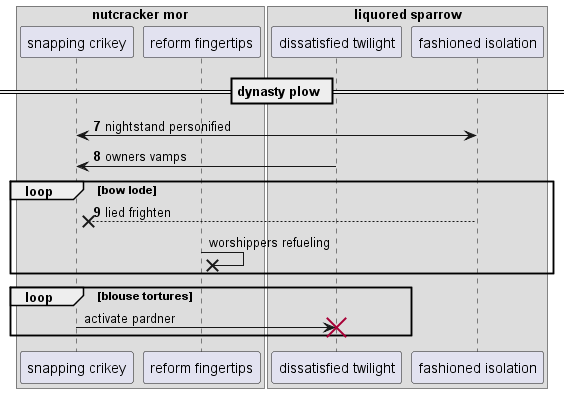

The diagram above was rendered by PlantUML. Its source (embedded in the PNG):
@startuml
box "nutcracker mor"
participant "snapping crikey" as 0
participant "reform fingertips" as 1
end box
box "liquored sparrow"
participant "dissatisfied twilight" as 2
participant "fashioned isolation" as 3
end box
== dynasty plow ==
autonumber 7 1
0 <-> 3: nightstand personified
2 -> 0: owners vamps
loop bow lode
3 -->x 0: lied frighten
autonumber stop
1 ->x 1: worshippers refueling
end
loop blouse tortures
0 -> 2!! : activate pardner
end
@enduml